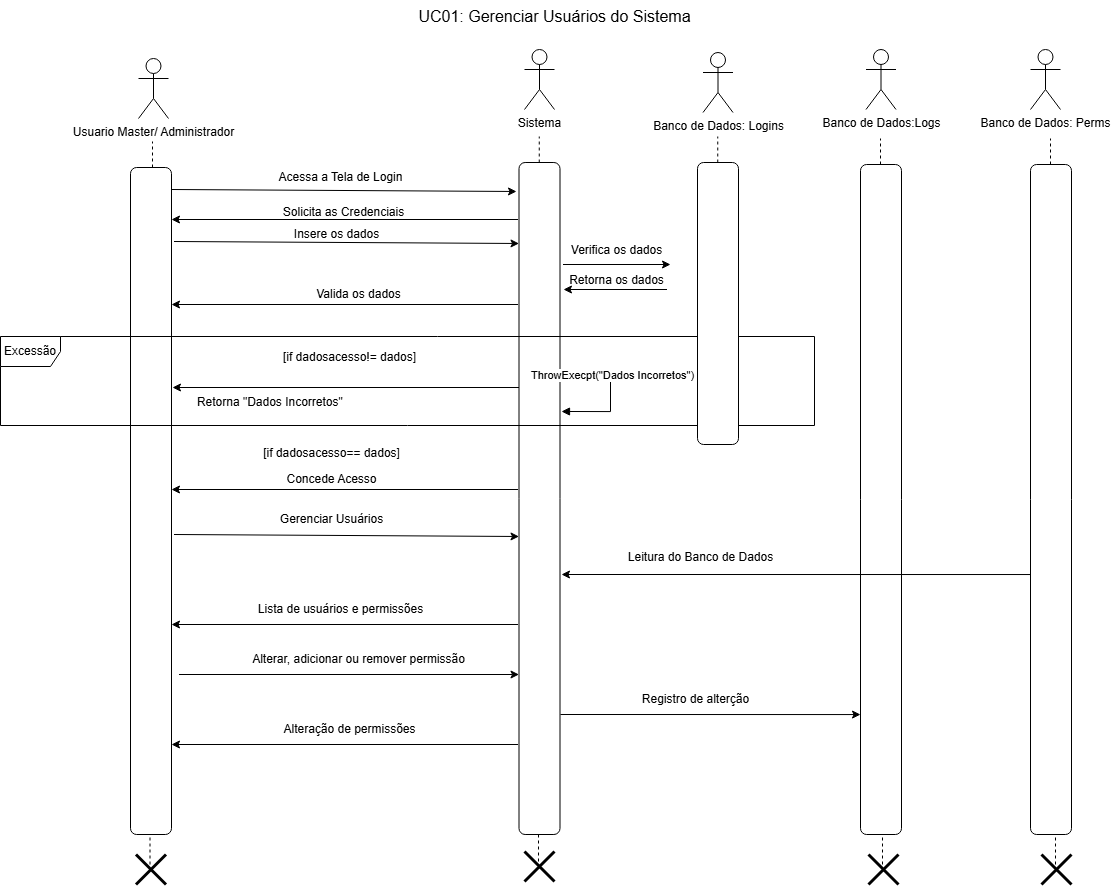

The diagram above was exported from draw.io. Its source (the exported page's mxGraphModel, read from the mxfile embedded in the PNG):
<mxGraphModel dx="2606" dy="1265" grid="0" gridSize="10" guides="1" tooltips="1" connect="1" arrows="1" fold="1" page="0" pageScale="1" pageWidth="827" pageHeight="1169" math="0" shadow="0">
  <root>
    <mxCell id="0" />
    <mxCell id="1" parent="0" />
    <mxCell id="R3uy3_FKSlPgILRZD319-107" value="UC01: Gerenciar Usuários do Sistema" style="text;html=1;align=center;verticalAlign=middle;resizable=0;points=[];autosize=1;strokeColor=none;fillColor=none;fontSize=16;" vertex="1" parent="1">
      <mxGeometry x="313" y="57" width="290" height="31" as="geometry" />
    </mxCell>
    <mxCell id="R3uy3_FKSlPgILRZD319-114" value="Usuario Master/ Administrador" style="shape=umlActor;verticalLabelPosition=bottom;verticalAlign=top;html=1;outlineConnect=0;" vertex="1" parent="1">
      <mxGeometry x="42" y="115" width="30" height="60" as="geometry" />
    </mxCell>
    <mxCell id="R3uy3_FKSlPgILRZD319-115" value="" style="rounded=1;whiteSpace=wrap;html=1;" vertex="1" parent="1">
      <mxGeometry x="34" y="224" width="41" height="667" as="geometry" />
    </mxCell>
    <mxCell id="R3uy3_FKSlPgILRZD319-116" value="" style="rounded=1;whiteSpace=wrap;html=1;" vertex="1" parent="1">
      <mxGeometry x="422.5" y="219" width="41" height="672" as="geometry" />
    </mxCell>
    <mxCell id="R3uy3_FKSlPgILRZD319-117" value="Sistema" style="shape=umlActor;verticalLabelPosition=bottom;verticalAlign=top;html=1;outlineConnect=0;" vertex="1" parent="1">
      <mxGeometry x="428" y="106" width="30" height="60" as="geometry" />
    </mxCell>
    <mxCell id="R3uy3_FKSlPgILRZD319-118" value="" style="endArrow=none;dashed=1;html=1;rounded=0;" edge="1" parent="1">
      <mxGeometry width="50" height="50" relative="1" as="geometry">
        <mxPoint x="56" y="224" as="sourcePoint" />
        <mxPoint x="56" y="198" as="targetPoint" />
      </mxGeometry>
    </mxCell>
    <mxCell id="R3uy3_FKSlPgILRZD319-119" value="" style="endArrow=none;dashed=1;html=1;rounded=0;" edge="1" parent="1">
      <mxGeometry width="50" height="50" relative="1" as="geometry">
        <mxPoint x="442.76" y="219" as="sourcePoint" />
        <mxPoint x="442.76" y="193" as="targetPoint" />
      </mxGeometry>
    </mxCell>
    <mxCell id="R3uy3_FKSlPgILRZD319-120" value="" style="endArrow=classic;html=1;rounded=0;" edge="1" parent="1">
      <mxGeometry width="50" height="50" relative="1" as="geometry">
        <mxPoint x="75" y="246" as="sourcePoint" />
        <mxPoint x="420" y="248" as="targetPoint" />
      </mxGeometry>
    </mxCell>
    <mxCell id="R3uy3_FKSlPgILRZD319-121" value="Acessa a Tela de Login" style="text;html=1;align=center;verticalAlign=middle;resizable=0;points=[];autosize=1;strokeColor=none;fillColor=none;" vertex="1" parent="1">
      <mxGeometry x="173" y="221" width="142" height="26" as="geometry" />
    </mxCell>
    <mxCell id="R3uy3_FKSlPgILRZD319-122" value="" style="endArrow=classic;html=1;rounded=0;" edge="1" parent="1">
      <mxGeometry width="50" height="50" relative="1" as="geometry">
        <mxPoint x="421.52378627232144" y="276" as="sourcePoint" />
        <mxPoint x="75" y="276" as="targetPoint" />
      </mxGeometry>
    </mxCell>
    <mxCell id="R3uy3_FKSlPgILRZD319-123" value="Solicita as Credenciais" style="text;html=1;align=center;verticalAlign=middle;resizable=0;points=[];autosize=1;strokeColor=none;fillColor=none;" vertex="1" parent="1">
      <mxGeometry x="177" y="256" width="139" height="26" as="geometry" />
    </mxCell>
    <mxCell id="R3uy3_FKSlPgILRZD319-124" value="" style="endArrow=classic;html=1;rounded=0;" edge="1" parent="1">
      <mxGeometry width="50" height="50" relative="1" as="geometry">
        <mxPoint x="77.5" y="298" as="sourcePoint" />
        <mxPoint x="422.5" y="300" as="targetPoint" />
      </mxGeometry>
    </mxCell>
    <mxCell id="R3uy3_FKSlPgILRZD319-125" value="Insere os dados" style="text;html=1;align=center;verticalAlign=middle;resizable=0;points=[];autosize=1;strokeColor=none;fillColor=none;" vertex="1" parent="1">
      <mxGeometry x="189" y="278" width="103" height="26" as="geometry" />
    </mxCell>
    <mxCell id="R3uy3_FKSlPgILRZD319-126" value="Excessão" style="shape=umlFrame;whiteSpace=wrap;html=1;pointerEvents=0;" vertex="1" parent="1">
      <mxGeometry x="-96" y="393" width="814" height="89" as="geometry" />
    </mxCell>
    <mxCell id="R3uy3_FKSlPgILRZD319-127" value="Banco de Dados: Logins" style="shape=umlActor;verticalLabelPosition=bottom;verticalAlign=top;html=1;" vertex="1" parent="1">
      <mxGeometry x="606.5" y="109" width="30" height="60" as="geometry" />
    </mxCell>
    <mxCell id="R3uy3_FKSlPgILRZD319-128" value="" style="endArrow=none;dashed=1;html=1;rounded=0;" edge="1" parent="1">
      <mxGeometry width="50" height="50" relative="1" as="geometry">
        <mxPoint x="621.26" y="219" as="sourcePoint" />
        <mxPoint x="621.26" y="193" as="targetPoint" />
      </mxGeometry>
    </mxCell>
    <mxCell id="R3uy3_FKSlPgILRZD319-129" value="" style="rounded=1;whiteSpace=wrap;html=1;" vertex="1" parent="1">
      <mxGeometry x="601" y="219" width="41" height="282" as="geometry" />
    </mxCell>
    <mxCell id="R3uy3_FKSlPgILRZD319-130" value="" style="endArrow=classic;html=1;rounded=0;" edge="1" parent="1">
      <mxGeometry width="50" height="50" relative="1" as="geometry">
        <mxPoint x="466.5" y="321" as="sourcePoint" />
        <mxPoint x="574" y="321" as="targetPoint" />
      </mxGeometry>
    </mxCell>
    <mxCell id="R3uy3_FKSlPgILRZD319-131" value="Verifica os dados" style="text;html=1;align=center;verticalAlign=middle;resizable=0;points=[];autosize=1;strokeColor=none;fillColor=none;" vertex="1" parent="1">
      <mxGeometry x="465" y="294" width="109" height="26" as="geometry" />
    </mxCell>
    <mxCell id="R3uy3_FKSlPgILRZD319-132" value="" style="endArrow=classic;html=1;rounded=0;" edge="1" parent="1">
      <mxGeometry width="50" height="50" relative="1" as="geometry">
        <mxPoint x="570.5" y="346" as="sourcePoint" />
        <mxPoint x="467" y="346" as="targetPoint" />
      </mxGeometry>
    </mxCell>
    <mxCell id="R3uy3_FKSlPgILRZD319-133" value="Retorna os dados" style="text;html=1;align=center;verticalAlign=middle;resizable=0;points=[];autosize=1;strokeColor=none;fillColor=none;" vertex="1" parent="1">
      <mxGeometry x="463" y="324" width="113" height="26" as="geometry" />
    </mxCell>
    <mxCell id="R3uy3_FKSlPgILRZD319-134" value="" style="endArrow=classic;html=1;rounded=0;" edge="1" parent="1">
      <mxGeometry width="50" height="50" relative="1" as="geometry">
        <mxPoint x="421.52378627232144" y="361" as="sourcePoint" />
        <mxPoint x="75" y="361" as="targetPoint" />
      </mxGeometry>
    </mxCell>
    <mxCell id="R3uy3_FKSlPgILRZD319-135" value="Valida os dados" style="text;html=1;align=center;verticalAlign=middle;resizable=0;points=[];autosize=1;strokeColor=none;fillColor=none;" vertex="1" parent="1">
      <mxGeometry x="210" y="338" width="103" height="26" as="geometry" />
    </mxCell>
    <mxCell id="R3uy3_FKSlPgILRZD319-136" value="[if dadosacesso!= dados]" style="text;html=1;align=center;verticalAlign=middle;resizable=0;points=[];autosize=1;strokeColor=none;fillColor=none;" vertex="1" parent="1">
      <mxGeometry x="177" y="401" width="151" height="26" as="geometry" />
    </mxCell>
    <mxCell id="R3uy3_FKSlPgILRZD319-137" value="ThrowExecpt(&quot;Dados Incorretos&quot;)" style="html=1;align=left;spacingLeft=2;endArrow=block;rounded=0;edgeStyle=orthogonalEdgeStyle;curved=0;rounded=0;" edge="1" parent="1">
      <mxGeometry x="-1" y="35" relative="1" as="geometry">
        <mxPoint x="466" y="437" as="sourcePoint" />
        <Array as="points">
          <mxPoint x="514" y="437" />
          <mxPoint x="514" y="468" />
        </Array>
        <mxPoint x="465" y="468" as="targetPoint" />
        <mxPoint x="-35" y="30" as="offset" />
      </mxGeometry>
    </mxCell>
    <mxCell id="R3uy3_FKSlPgILRZD319-138" value="" style="endArrow=classic;html=1;rounded=0;" edge="1" parent="1">
      <mxGeometry width="50" height="50" relative="1" as="geometry">
        <mxPoint x="422.50378627232146" y="444" as="sourcePoint" />
        <mxPoint x="75.97999999999999" y="444" as="targetPoint" />
      </mxGeometry>
    </mxCell>
    <mxCell id="R3uy3_FKSlPgILRZD319-139" value="Retorna &quot;Dados Incorretos&quot;&amp;nbsp;" style="text;html=1;align=center;verticalAlign=middle;resizable=0;points=[];autosize=1;strokeColor=none;fillColor=none;" vertex="1" parent="1">
      <mxGeometry x="91" y="446" width="167" height="26" as="geometry" />
    </mxCell>
    <mxCell id="R3uy3_FKSlPgILRZD319-140" value="[if dadosacesso== dados]" style="text;html=1;align=center;verticalAlign=middle;resizable=0;points=[];autosize=1;strokeColor=none;fillColor=none;" vertex="1" parent="1">
      <mxGeometry x="157" y="497" width="155" height="26" as="geometry" />
    </mxCell>
    <mxCell id="R3uy3_FKSlPgILRZD319-141" value="" style="endArrow=classic;html=1;rounded=0;" edge="1" parent="1">
      <mxGeometry width="50" height="50" relative="1" as="geometry">
        <mxPoint x="421.52378627232144" y="546" as="sourcePoint" />
        <mxPoint x="75" y="546" as="targetPoint" />
      </mxGeometry>
    </mxCell>
    <mxCell id="R3uy3_FKSlPgILRZD319-142" value="Concede Acesso" style="text;html=1;align=center;verticalAlign=middle;resizable=0;points=[];autosize=1;strokeColor=none;fillColor=none;" vertex="1" parent="1">
      <mxGeometry x="180.5" y="523" width="108" height="26" as="geometry" />
    </mxCell>
    <mxCell id="R3uy3_FKSlPgILRZD319-143" value="" style="endArrow=classic;html=1;rounded=0;" edge="1" parent="1">
      <mxGeometry width="50" height="50" relative="1" as="geometry">
        <mxPoint x="77.5" y="591" as="sourcePoint" />
        <mxPoint x="422.5" y="593" as="targetPoint" />
      </mxGeometry>
    </mxCell>
    <mxCell id="R3uy3_FKSlPgILRZD319-144" value="Gerenciar Usuários" style="text;html=1;align=center;verticalAlign=middle;resizable=0;points=[];autosize=1;strokeColor=none;fillColor=none;" vertex="1" parent="1">
      <mxGeometry x="169.5" y="561" width="130" height="30" as="geometry" />
    </mxCell>
    <mxCell id="R3uy3_FKSlPgILRZD319-145" value="" style="endArrow=classic;html=1;rounded=0;" edge="1" parent="1">
      <mxGeometry width="50" height="50" relative="1" as="geometry">
        <mxPoint x="421.52378627232144" y="681" as="sourcePoint" />
        <mxPoint x="75" y="681" as="targetPoint" />
      </mxGeometry>
    </mxCell>
    <mxCell id="R3uy3_FKSlPgILRZD319-146" value="Lista de usuários e permissões" style="text;html=1;align=center;verticalAlign=middle;resizable=0;points=[];autosize=1;strokeColor=none;fillColor=none;" vertex="1" parent="1">
      <mxGeometry x="149" y="651" width="190" height="30" as="geometry" />
    </mxCell>
    <mxCell id="R3uy3_FKSlPgILRZD319-147" value="" style="endArrow=classic;html=1;rounded=0;" edge="1" parent="1">
      <mxGeometry width="50" height="50" relative="1" as="geometry">
        <mxPoint x="82.5" y="731" as="sourcePoint" />
        <mxPoint x="422.5" y="731" as="targetPoint" />
      </mxGeometry>
    </mxCell>
    <mxCell id="R3uy3_FKSlPgILRZD319-148" value="Alterar, adicionar ou remover permissão" style="text;html=1;align=center;verticalAlign=middle;resizable=0;points=[];autosize=1;strokeColor=none;fillColor=none;" vertex="1" parent="1">
      <mxGeometry x="141.5" y="701" width="240" height="30" as="geometry" />
    </mxCell>
    <mxCell id="R3uy3_FKSlPgILRZD319-149" value="" style="endArrow=classic;html=1;rounded=0;entryX=0;entryY=0.821;entryDx=0;entryDy=0;entryPerimeter=0;" edge="1" parent="1" target="R3uy3_FKSlPgILRZD319-152">
      <mxGeometry width="50" height="50" relative="1" as="geometry">
        <mxPoint x="464" y="771" as="sourcePoint" />
        <mxPoint x="584" y="771" as="targetPoint" />
      </mxGeometry>
    </mxCell>
    <mxCell id="R3uy3_FKSlPgILRZD319-150" value="Banco de Dados:Logs" style="shape=umlActor;verticalLabelPosition=bottom;verticalAlign=top;html=1;outlineConnect=0;" vertex="1" parent="1">
      <mxGeometry x="769.5" y="106" width="30" height="60" as="geometry" />
    </mxCell>
    <mxCell id="R3uy3_FKSlPgILRZD319-151" value="" style="endArrow=none;dashed=1;html=1;rounded=0;" edge="1" parent="1">
      <mxGeometry width="50" height="50" relative="1" as="geometry">
        <mxPoint x="784" y="221" as="sourcePoint" />
        <mxPoint x="784" y="195" as="targetPoint" />
      </mxGeometry>
    </mxCell>
    <mxCell id="R3uy3_FKSlPgILRZD319-152" value="" style="rounded=1;whiteSpace=wrap;html=1;" vertex="1" parent="1">
      <mxGeometry x="764" y="221" width="41" height="670" as="geometry" />
    </mxCell>
    <mxCell id="R3uy3_FKSlPgILRZD319-153" value="Registro de alterção" style="text;html=1;align=center;verticalAlign=middle;resizable=0;points=[];autosize=1;strokeColor=none;fillColor=none;" vertex="1" parent="1">
      <mxGeometry x="534" y="741" width="130" height="30" as="geometry" />
    </mxCell>
    <mxCell id="R3uy3_FKSlPgILRZD319-154" value="" style="endArrow=classic;html=1;rounded=0;" edge="1" parent="1">
      <mxGeometry width="50" height="50" relative="1" as="geometry">
        <mxPoint x="421.52378627232144" y="801" as="sourcePoint" />
        <mxPoint x="75" y="801" as="targetPoint" />
      </mxGeometry>
    </mxCell>
    <mxCell id="R3uy3_FKSlPgILRZD319-155" value="Alteração de permissões" style="text;html=1;align=center;verticalAlign=middle;resizable=0;points=[];autosize=1;strokeColor=none;fillColor=none;" vertex="1" parent="1">
      <mxGeometry x="173" y="771" width="160" height="30" as="geometry" />
    </mxCell>
    <mxCell id="R3uy3_FKSlPgILRZD319-156" value="Banco de Dados: Perms" style="shape=umlActor;verticalLabelPosition=bottom;verticalAlign=top;html=1;" vertex="1" parent="1">
      <mxGeometry x="934" y="106" width="30" height="60" as="geometry" />
    </mxCell>
    <mxCell id="R3uy3_FKSlPgILRZD319-157" value="" style="endArrow=none;dashed=1;html=1;rounded=0;" edge="1" parent="1">
      <mxGeometry width="50" height="50" relative="1" as="geometry">
        <mxPoint x="954" y="221" as="sourcePoint" />
        <mxPoint x="954" y="195" as="targetPoint" />
      </mxGeometry>
    </mxCell>
    <mxCell id="R3uy3_FKSlPgILRZD319-158" value="" style="rounded=1;whiteSpace=wrap;html=1;" vertex="1" parent="1">
      <mxGeometry x="934" y="221" width="41" height="670" as="geometry" />
    </mxCell>
    <mxCell id="R3uy3_FKSlPgILRZD319-159" value="" style="endArrow=classic;html=1;rounded=0;exitX=0;exitY=0.612;exitDx=0;exitDy=0;exitPerimeter=0;" edge="1" parent="1" source="R3uy3_FKSlPgILRZD319-158">
      <mxGeometry width="50" height="50" relative="1" as="geometry">
        <mxPoint x="811.5237862723214" y="631" as="sourcePoint" />
        <mxPoint x="465" y="631" as="targetPoint" />
      </mxGeometry>
    </mxCell>
    <mxCell id="R3uy3_FKSlPgILRZD319-160" value="Leitura do Banco de Dados" style="text;html=1;align=center;verticalAlign=middle;resizable=0;points=[];autosize=1;strokeColor=none;fillColor=none;" vertex="1" parent="1">
      <mxGeometry x="519" y="599" width="170" height="30" as="geometry" />
    </mxCell>
    <mxCell id="R3uy3_FKSlPgILRZD319-162" value="" style="endArrow=none;dashed=1;html=1;rounded=0;" edge="1" parent="1">
      <mxGeometry width="50" height="50" relative="1" as="geometry">
        <mxPoint x="53.5" y="921" as="sourcePoint" />
        <mxPoint x="53.5" y="891" as="targetPoint" />
      </mxGeometry>
    </mxCell>
    <mxCell id="R3uy3_FKSlPgILRZD319-163" value="" style="shape=umlDestroy;whiteSpace=wrap;html=1;strokeWidth=3;targetShapes=umlLifeline;" vertex="1" parent="1">
      <mxGeometry x="39.5" y="911" width="30" height="30" as="geometry" />
    </mxCell>
    <mxCell id="R3uy3_FKSlPgILRZD319-164" value="" style="endArrow=none;dashed=1;html=1;rounded=0;" edge="1" parent="1">
      <mxGeometry width="50" height="50" relative="1" as="geometry">
        <mxPoint x="442" y="918" as="sourcePoint" />
        <mxPoint x="442" y="888" as="targetPoint" />
      </mxGeometry>
    </mxCell>
    <mxCell id="R3uy3_FKSlPgILRZD319-165" value="" style="shape=umlDestroy;whiteSpace=wrap;html=1;strokeWidth=3;targetShapes=umlLifeline;" vertex="1" parent="1">
      <mxGeometry x="428" y="908" width="30" height="30" as="geometry" />
    </mxCell>
    <mxCell id="R3uy3_FKSlPgILRZD319-166" value="" style="endArrow=none;dashed=1;html=1;rounded=0;" edge="1" parent="1">
      <mxGeometry width="50" height="50" relative="1" as="geometry">
        <mxPoint x="786" y="921" as="sourcePoint" />
        <mxPoint x="786" y="891" as="targetPoint" />
      </mxGeometry>
    </mxCell>
    <mxCell id="R3uy3_FKSlPgILRZD319-167" value="" style="shape=umlDestroy;whiteSpace=wrap;html=1;strokeWidth=3;targetShapes=umlLifeline;" vertex="1" parent="1">
      <mxGeometry x="772" y="911" width="30" height="30" as="geometry" />
    </mxCell>
    <mxCell id="R3uy3_FKSlPgILRZD319-168" value="" style="endArrow=none;dashed=1;html=1;rounded=0;" edge="1" parent="1">
      <mxGeometry width="50" height="50" relative="1" as="geometry">
        <mxPoint x="959" y="921" as="sourcePoint" />
        <mxPoint x="959" y="891" as="targetPoint" />
      </mxGeometry>
    </mxCell>
    <mxCell id="R3uy3_FKSlPgILRZD319-169" value="" style="shape=umlDestroy;whiteSpace=wrap;html=1;strokeWidth=3;targetShapes=umlLifeline;" vertex="1" parent="1">
      <mxGeometry x="945" y="911" width="30" height="30" as="geometry" />
    </mxCell>
  </root>
</mxGraphModel>